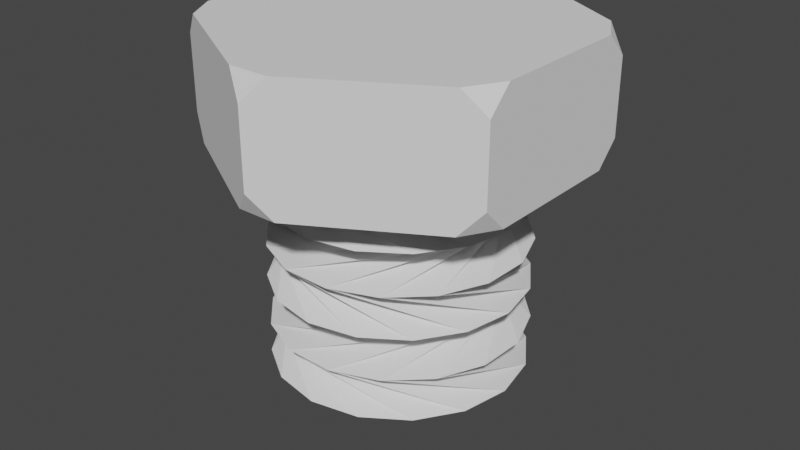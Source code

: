 # Source: schraube_weiter.blend  (saved by Blender 2.83.19; exported with 4.5.12 LTS)
import bpy
from mathutils import Matrix  # noqa: F401  (used for matrix-valued properties, if any)

bpy.ops.wm.read_factory_settings(use_empty=True)
scene = bpy.context.scene
scene.name = 'Scene'

# ---- collections
col_collection = bpy.data.collections.new('Collection'); scene.collection.children.link(col_collection)

# ---- world
world_world = bpy.data.worlds.new('World'); scene.world = world_world
world_world.use_nodes = True; world_world.node_tree.nodes.clear()
_N = world_world.node_tree.nodes; _L = world_world.node_tree.links
n0 = _N.new('ShaderNodeOutputWorld'); n0.name = 'World Output'; n0.location = (300, 300)
n1 = _N.new('ShaderNodeBackground'); n1.name = 'Background'; n1.location = (10, 300)
n1.inputs[0].default_value = (0.05088, 0.05088, 0.05088, 1.0)
_L.new(n1.outputs[0], n0.inputs[0])
n0.is_active_output = True
world_world.color = (0.05088, 0.05088, 0.05088)
world_world.use_sun_shadow = False
world_world.sun_shadow_jitter_overblur = 0.0

# ---- meshes
me_cylinder = bpy.data.meshes.new('Cylinder')
me_cylinder.from_pydata([(0.2968, 0.04996, -1.0), (0.9861, 0.166, 1.0), (0.2934, -0.06744, -1.0), (0.9746, -0.224, 1.0), (0.2452, -0.1746, -1.0), (0.8147, -0.5799, 1.0), (0.1598, -0.2551, -1.0), (0.5307, -0.8476, 1.0), (0.04996, -0.2968, -1.0), (0.166, -0.9861, 1.0), (-0.06744, -0.2934, -1.0), (-0.224, -0.9746, 1.0), (-0.1746, -0.2452, -1.0), (-0.5799, -0.8147, 1.0), (-0.2551, -0.1598, -1.0), (-0.8476, -0.5307, 1.0), (-0.2968, -0.04996, -1.0), (-0.9861, -0.166, 1.0), (-0.2934, 0.06744, -1.0), (-0.9746, 0.224, 1.0), (-0.2452, 0.1746, -1.0), (-0.8147, 0.5799, 1.0), (-0.1598, 0.2551, -1.0), (-0.5307, 0.8476, 1.0), (-0.04996, 0.2968, -1.0), (-0.166, 0.9861, 1.0), (0.06744, 0.2934, -1.0), (0.224, 0.9746, 1.0), (0.1746, 0.2452, -1.0), (0.5799, 0.8147, 1.0), (0.2551, 0.1598, -1.0), (0.8476, 0.5307, 1.0), (0.0, 1.0, -0.6667), (0.9861, 0.166, -0.3333), (0.0, 1.0, 2.98e-08), (0.9861, 0.166, 0.3333), (0.0, 1.0, 0.6667), (0.3827, 0.9239, 0.6667), (0.9746, -0.224, 0.3333), (0.3827, 0.9239, -2.98e-08), (0.9746, -0.224, -0.3333), (0.3827, 0.9239, -0.6667), (0.7071, 0.7071, 0.6667), (0.8147, -0.5799, 0.3333), (0.7071, 0.7071, -2.98e-08), (0.8147, -0.5799, -0.3333), (0.7071, 0.7071, -0.6667), (0.9239, 0.3827, 0.6667), (0.5307, -0.8476, 0.3333), (0.9239, 0.3827, -2.98e-08), (0.5307, -0.8476, -0.3333), (0.9239, 0.3827, -0.6667), (1.0, -4.371e-08, 0.6667), (0.166, -0.9861, 0.3333), (1.0, -4.371e-08, -2.98e-08), (0.166, -0.9861, -0.3333), (1.0, -4.371e-08, -0.6667), (0.9239, -0.3827, 0.6667), (-0.224, -0.9746, 0.3333), (0.9239, -0.3827, -2.98e-08), (-0.224, -0.9746, -0.3333), (0.9239, -0.3827, -0.6667), (0.7071, -0.7071, 0.6667), (-0.5799, -0.8147, 0.3333), (0.7071, -0.7071, -2.98e-08), (-0.5799, -0.8147, -0.3333), (0.7071, -0.7071, -0.6667), (0.3827, -0.9239, 0.6667), (-0.8476, -0.5307, 0.3333), (0.3827, -0.9239, -2.98e-08), (-0.8476, -0.5307, -0.3333), (0.3827, -0.9239, -0.6667), (1.51e-07, -1.0, 0.6667), (-0.9861, -0.166, 0.3333), (1.51e-07, -1.0, -2.98e-08), (-0.9861, -0.166, -0.3333), (1.51e-07, -1.0, -0.6667), (-0.3827, -0.9239, 0.6667), (-0.9746, 0.224, 0.3333), (-0.3827, -0.9239, -2.98e-08), (-0.9746, 0.224, -0.3333), (-0.3827, -0.9239, -0.6667), (-0.7071, -0.7071, 0.6667), (-0.8147, 0.5799, 0.3333), (-0.7071, -0.7071, -2.98e-08), (-0.8147, 0.5799, -0.3333), (-0.7071, -0.7071, -0.6667), (-0.9239, -0.3827, 0.6667), (-0.5307, 0.8476, 0.3333), (-0.9239, -0.3827, -2.98e-08), (-0.5307, 0.8476, -0.3333), (-0.9239, -0.3827, -0.6667), (-1.0, 1.192e-08, 0.6667), (-0.166, 0.9861, 0.3333), (-1.0, 1.192e-08, -2.98e-08), (-0.166, 0.9861, -0.3333), (-1.0, 1.192e-08, -0.6667), (-0.9239, 0.3827, 0.6667), (0.224, 0.9746, 0.3333), (-0.9239, 0.3827, -2.98e-08), (0.224, 0.9746, -0.3333), (-0.9239, 0.3827, -0.6667), (-0.7071, 0.7071, 0.6667), (0.5799, 0.8147, 0.3333), (-0.7071, 0.7071, -2.98e-08), (0.5799, 0.8147, -0.3333), (-0.7071, 0.7071, -0.6667), (-0.3827, 0.9239, 0.6667), (0.8476, 0.5307, 0.3333), (-0.3827, 0.9239, -2.98e-08), (0.8476, 0.5307, -0.3333), (-0.3827, 0.9239, -0.6667), (0.2421, 0.04074, -1.21), (0.2968, 0.04996, -1.156), (0.2934, -0.06744, -1.156), (0.2392, -0.055, -1.21), (0.2452, -0.1746, -1.156), (0.2, -0.1424, -1.21), (0.1598, -0.2551, -1.156), (0.1303, -0.208, -1.21), (0.04996, -0.2968, -1.156), (0.04074, -0.2421, -1.21), (-0.06744, -0.2934, -1.156), (-0.055, -0.2392, -1.21), (-0.1746, -0.2452, -1.156), (-0.1424, -0.2, -1.21), (-0.2551, -0.1598, -1.156), (-0.208, -0.1303, -1.21), (-0.2968, -0.04996, -1.156), (-0.2421, -0.04074, -1.21), (-0.2934, 0.06744, -1.156), (-0.2392, 0.055, -1.21), (-0.2452, 0.1746, -1.156), (-0.2, 0.1424, -1.21), (-0.1598, 0.2551, -1.156), (-0.1303, 0.208, -1.21), (-0.04996, 0.2968, -1.156), (-0.04074, 0.2421, -1.21), (0.06744, 0.2934, -1.156), (0.055, 0.2392, -1.21), (0.1746, 0.2452, -1.156), (0.1424, 0.2, -1.21), (0.2551, 0.1598, -1.156), (0.208, 0.1303, -1.21)], [], [(36, 1, 3, 37), (37, 3, 5, 42), (42, 5, 7, 47), (47, 7, 9, 52), (52, 9, 11, 57), (57, 11, 13, 62), (62, 13, 15, 67), (67, 15, 17, 72), (72, 17, 19, 77), (77, 19, 21, 82), (82, 21, 23, 87), (87, 23, 25, 92), (92, 25, 27, 97), (97, 27, 29, 102), (3, 1, 31, 29, 27, 25, 23, 21, 19, 17, 15, 13, 11, 9, 7, 5), (102, 29, 31, 107), (107, 31, 1, 36), (18, 20, 132, 130), (30, 111, 32, 0), (111, 110, 33, 32), (110, 109, 34, 33), (109, 108, 35, 34), (108, 107, 36, 35), (28, 106, 111, 30), (106, 105, 110, 111), (105, 104, 109, 110), (104, 103, 108, 109), (103, 102, 107, 108), (26, 101, 106, 28), (101, 100, 105, 106), (100, 99, 104, 105), (99, 98, 103, 104), (98, 97, 102, 103), (24, 96, 101, 26), (96, 95, 100, 101), (95, 94, 99, 100), (94, 93, 98, 99), (93, 92, 97, 98), (22, 91, 96, 24), (91, 90, 95, 96), (90, 89, 94, 95), (89, 88, 93, 94), (88, 87, 92, 93), (20, 86, 91, 22), (86, 85, 90, 91), (85, 84, 89, 90), (84, 83, 88, 89), (83, 82, 87, 88), (18, 81, 86, 20), (81, 80, 85, 86), (80, 79, 84, 85), (79, 78, 83, 84), (78, 77, 82, 83), (16, 76, 81, 18), (76, 75, 80, 81), (75, 74, 79, 80), (74, 73, 78, 79), (73, 72, 77, 78), (14, 71, 76, 16), (71, 70, 75, 76), (70, 69, 74, 75), (69, 68, 73, 74), (68, 67, 72, 73), (12, 66, 71, 14), (66, 65, 70, 71), (65, 64, 69, 70), (64, 63, 68, 69), (63, 62, 67, 68), (10, 61, 66, 12), (61, 60, 65, 66), (60, 59, 64, 65), (59, 58, 63, 64), (58, 57, 62, 63), (8, 56, 61, 10), (56, 55, 60, 61), (55, 54, 59, 60), (54, 53, 58, 59), (53, 52, 57, 58), (6, 51, 56, 8), (51, 50, 55, 56), (50, 49, 54, 55), (49, 48, 53, 54), (48, 47, 52, 53), (4, 46, 51, 6), (46, 45, 50, 51), (45, 44, 49, 50), (44, 43, 48, 49), (43, 42, 47, 48), (2, 41, 46, 4), (41, 40, 45, 46), (40, 39, 44, 45), (39, 38, 43, 44), (38, 37, 42, 43), (0, 32, 41, 2), (32, 33, 40, 41), (33, 34, 39, 40), (34, 35, 38, 39), (35, 36, 37, 38), (30, 0, 113, 142), (28, 30, 142, 140), (4, 6, 118, 116), (14, 16, 128, 126), (24, 26, 138, 136), (10, 12, 124, 122), (20, 22, 134, 132), (6, 8, 120, 118), (16, 18, 130, 128), (26, 28, 140, 138), (112, 115, 117, 119, 121, 123, 125, 127, 129, 131, 133, 135, 137, 139, 141, 143), (12, 14, 126, 124), (22, 24, 136, 134), (2, 4, 116, 114), (8, 10, 122, 120), (113, 114, 115, 112), (114, 116, 117, 115), (116, 118, 119, 117), (118, 120, 121, 119), (120, 122, 123, 121), (122, 124, 125, 123), (124, 126, 127, 125), (126, 128, 129, 127), (128, 130, 131, 129), (130, 132, 133, 131), (132, 134, 135, 133), (134, 136, 137, 135), (136, 138, 139, 137), (138, 140, 141, 139), (140, 142, 143, 141), (142, 113, 112, 143), (0, 2, 114, 113)])
_uv = me_cylinder.uv_layers.new(name='UVMap')
_uv.uv.foreach_set('vector', [1.0, 0.9167, 1.0, 1.0, 0.9375, 1.0, 0.9375, 0.9167, 0.9375, 0.9167, 0.9375, 1.0, 0.875, 1.0, 0.875, 0.9167, 0.875, 0.9167, 0.875, 1.0, 0.8125, 1.0, 0.8125, 0.9167, 0.8125, 0.9167, 0.8125, 1.0, 0.75, 1.0, 0.75, 0.9167, 0.75, 0.9167, 0.75, 1.0, 0.6875, 1.0, 0.6875, 0.9167, 0.6875, 0.9167, 0.6875, 1.0, 0.625, 1.0, 0.625, 0.9167, 0.625, 0.9167, 0.625, 1.0, 0.5625, 1.0, 0.5625, 0.9167, 0.5625, 0.9167, 0.5625, 1.0, 0.5, 1.0, 0.5, 0.9167, 0.5, 0.9167, 0.5, 1.0, 0.4375, 1.0, 0.4375, 0.9167, 0.4375, 0.9167, 0.4375, 1.0, 0.375, 1.0, 0.375, 0.9167, 0.375, 0.9167, 0.375, 1.0, 0.3125, 1.0, 0.3125, 0.9167, 0.3125, 0.9167, 0.3125, 1.0, 0.25, 1.0, 0.25, 0.9167, 0.25, 0.9167, 0.25, 1.0, 0.1875, 1.0, 0.1875, 0.9167, 0.1875, 0.9167, 0.1875, 1.0, 0.125, 1.0, 0.125, 0.9167, 0.3418, 0.4717, 0.25, 0.49, 0.1582, 0.4717, 0.08029, 0.4197, 0.02827, 0.3418, 0.01, 0.25, 0.02827, 0.1582, 0.08029, 0.08029, 0.1582, 0.02827, 0.25, 0.01, 0.3418, 0.02827, 0.4197, 0.08029, 0.4717, 0.1582, 0.49, 0.25, 0.4717, 0.3418, 0.4197, 0.4197, 0.125, 0.9167, 0.125, 1.0, 0.0625, 1.0, 0.0625, 0.9167, 0.0625, 0.9167, 0.0625, 1.0, 0.0, 1.0, 0.0, 0.9167, 0.4375, 0.5, 0.375, 0.5, 0.375, 0.5, 0.4375, 0.5, 0.0625, 0.5, 0.0625, 0.5833, 0.0, 0.5833, 0.0, 0.5, 0.0625, 0.5833, 0.0625, 0.6667, 0.0, 0.6667, 0.0, 0.5833, 0.0625, 0.6667, 0.0625, 0.75, 0.0, 0.75, 0.0, 0.6667, 0.0625, 0.75, 0.0625, 0.8333, 0.0, 0.8333, 0.0, 0.75, 0.0625, 0.8333, 0.0625, 0.9167, 0.0, 0.9167, 0.0, 0.8333, 0.125, 0.5, 0.125, 0.5833, 0.0625, 0.5833, 0.0625, 0.5, 0.125, 0.5833, 0.125, 0.6667, 0.0625, 0.6667, 0.0625, 0.5833, 0.125, 0.6667, 0.125, 0.75, 0.0625, 0.75, 0.0625, 0.6667, 0.125, 0.75, 0.125, 0.8333, 0.0625, 0.8333, 0.0625, 0.75, 0.125, 0.8333, 0.125, 0.9167, 0.0625, 0.9167, 0.0625, 0.8333, 0.1875, 0.5, 0.1875, 0.5833, 0.125, 0.5833, 0.125, 0.5, 0.1875, 0.5833, 0.1875, 0.6667, 0.125, 0.6667, 0.125, 0.5833, 0.1875, 0.6667, 0.1875, 0.75, 0.125, 0.75, 0.125, 0.6667, 0.1875, 0.75, 0.1875, 0.8333, 0.125, 0.8333, 0.125, 0.75, 0.1875, 0.8333, 0.1875, 0.9167, 0.125, 0.9167, 0.125, 0.8333, 0.25, 0.5, 0.25, 0.5833, 0.1875, 0.5833, 0.1875, 0.5, 0.25, 0.5833, 0.25, 0.6667, 0.1875, 0.6667, 0.1875, 0.5833, 0.25, 0.6667, 0.25, 0.75, 0.1875, 0.75, 0.1875, 0.6667, 0.25, 0.75, 0.25, 0.8333, 0.1875, 0.8333, 0.1875, 0.75, 0.25, 0.8333, 0.25, 0.9167, 0.1875, 0.9167, 0.1875, 0.8333, 0.3125, 0.5, 0.3125, 0.5833, 0.25, 0.5833, 0.25, 0.5, 0.3125, 0.5833, 0.3125, 0.6667, 0.25, 0.6667, 0.25, 0.5833, 0.3125, 0.6667, 0.3125, 0.75, 0.25, 0.75, 0.25, 0.6667, 0.3125, 0.75, 0.3125, 0.8333, 0.25, 0.8333, 0.25, 0.75, 0.3125, 0.8333, 0.3125, 0.9167, 0.25, 0.9167, 0.25, 0.8333, 0.375, 0.5, 0.375, 0.5833, 0.3125, 0.5833, 0.3125, 0.5, 0.375, 0.5833, 0.375, 0.6667, 0.3125, 0.6667, 0.3125, 0.5833, 0.375, 0.6667, 0.375, 0.75, 0.3125, 0.75, 0.3125, 0.6667, 0.375, 0.75, 0.375, 0.8333, 0.3125, 0.8333, 0.3125, 0.75, 0.375, 0.8333, 0.375, 0.9167, 0.3125, 0.9167, 0.3125, 0.8333, 0.4375, 0.5, 0.4375, 0.5833, 0.375, 0.5833, 0.375, 0.5, 0.4375, 0.5833, 0.4375, 0.6667, 0.375, 0.6667, 0.375, 0.5833, 0.4375, 0.6667, 0.4375, 0.75, 0.375, 0.75, 0.375, 0.6667, 0.4375, 0.75, 0.4375, 0.8333, 0.375, 0.8333, 0.375, 0.75, 0.4375, 0.8333, 0.4375, 0.9167, 0.375, 0.9167, 0.375, 0.8333, 0.5, 0.5, 0.5, 0.5833, 0.4375, 0.5833, 0.4375, 0.5, 0.5, 0.5833, 0.5, 0.6667, 0.4375, 0.6667, 0.4375, 0.5833, 0.5, 0.6667, 0.5, 0.75, 0.4375, 0.75, 0.4375, 0.6667, 0.5, 0.75, 0.5, 0.8333, 0.4375, 0.8333, 0.4375, 0.75, 0.5, 0.8333, 0.5, 0.9167, 0.4375, 0.9167, 0.4375, 0.8333, 0.5625, 0.5, 0.5625, 0.5833, 0.5, 0.5833, 0.5, 0.5, 0.5625, 0.5833, 0.5625, 0.6667, 0.5, 0.6667, 0.5, 0.5833, 0.5625, 0.6667, 0.5625, 0.75, 0.5, 0.75, 0.5, 0.6667, 0.5625, 0.75, 0.5625, 0.8333, 0.5, 0.8333, 0.5, 0.75, 0.5625, 0.8333, 0.5625, 0.9167, 0.5, 0.9167, 0.5, 0.8333, 0.625, 0.5, 0.625, 0.5833, 0.5625, 0.5833, 0.5625, 0.5, 0.625, 0.5833, 0.625, 0.6667, 0.5625, 0.6667, 0.5625, 0.5833, 0.625, 0.6667, 0.625, 0.75, 0.5625, 0.75, 0.5625, 0.6667, 0.625, 0.75, 0.625, 0.8333, 0.5625, 0.8333, 0.5625, 0.75, 0.625, 0.8333, 0.625, 0.9167, 0.5625, 0.9167, 0.5625, 0.8333, 0.6875, 0.5, 0.6875, 0.5833, 0.625, 0.5833, 0.625, 0.5, 0.6875, 0.5833, 0.6875, 0.6667, 0.625, 0.6667, 0.625, 0.5833, 0.6875, 0.6667, 0.6875, 0.75, 0.625, 0.75, 0.625, 0.6667, 0.6875, 0.75, 0.6875, 0.8333, 0.625, 0.8333, 0.625, 0.75, 0.6875, 0.8333, 0.6875, 0.9167, 0.625, 0.9167, 0.625, 0.8333, 0.75, 0.5, 0.75, 0.5833, 0.6875, 0.5833, 0.6875, 0.5, 0.75, 0.5833, 0.75, 0.6667, 0.6875, 0.6667, 0.6875, 0.5833, 0.75, 0.6667, 0.75, 0.75, 0.6875, 0.75, 0.6875, 0.6667, 0.75, 0.75, 0.75, 0.8333, 0.6875, 0.8333, 0.6875, 0.75, 0.75, 0.8333, 0.75, 0.9167, 0.6875, 0.9167, 0.6875, 0.8333, 0.8125, 0.5, 0.8125, 0.5833, 0.75, 0.5833, 0.75, 0.5, 0.8125, 0.5833, 0.8125, 0.6667, 0.75, 0.6667, 0.75, 0.5833, 0.8125, 0.6667, 0.8125, 0.75, 0.75, 0.75, 0.75, 0.6667, 0.8125, 0.75, 0.8125, 0.8333, 0.75, 0.8333, 0.75, 0.75, 0.8125, 0.8333, 0.8125, 0.9167, 0.75, 0.9167, 0.75, 0.8333, 0.875, 0.5, 0.875, 0.5833, 0.8125, 0.5833, 0.8125, 0.5, 0.875, 0.5833, 0.875, 0.6667, 0.8125, 0.6667, 0.8125, 0.5833, 0.875, 0.6667, 0.875, 0.75, 0.8125, 0.75, 0.8125, 0.6667, 0.875, 0.75, 0.875, 0.8333, 0.8125, 0.8333, 0.8125, 0.75, 0.875, 0.8333, 0.875, 0.9167, 0.8125, 0.9167, 0.8125, 0.8333, 0.9375, 0.5, 0.9375, 0.5833, 0.875, 0.5833, 0.875, 0.5, 0.9375, 0.5833, 0.9375, 0.6667, 0.875, 0.6667, 0.875, 0.5833, 0.9375, 0.6667, 0.9375, 0.75, 0.875, 0.75, 0.875, 0.6667, 0.9375, 0.75, 0.9375, 0.8333, 0.875, 0.8333, 0.875, 0.75, 0.9375, 0.8333, 0.9375, 0.9167, 0.875, 0.9167, 0.875, 0.8333, 1.0, 0.5, 1.0, 0.5833, 0.9375, 0.5833, 0.9375, 0.5, 1.0, 0.5833, 1.0, 0.6667, 0.9375, 0.6667, 0.9375, 0.5833, 1.0, 0.6667, 1.0, 0.75, 0.9375, 0.75, 0.9375, 0.6667, 1.0, 0.75, 1.0, 0.8333, 0.9375, 0.8333, 0.9375, 0.75, 1.0, 0.8333, 1.0, 0.9167, 0.9375, 0.9167, 0.9375, 0.8333, 0.0625, 0.5, 0.0, 0.5, 0.0, 0.5, 0.0625, 0.5, 0.125, 0.5, 0.0625, 0.5, 0.0625, 0.5, 0.125, 0.5, 0.875, 0.5, 0.8125, 0.5, 0.8125, 0.5, 0.875, 0.5, 0.5625, 0.5, 0.5, 0.5, 0.5, 0.5, 0.5625, 0.5, 0.25, 0.5, 0.1875, 0.5, 0.1875, 0.5, 0.25, 0.5, 0.6875, 0.5, 0.625, 0.5, 0.625, 0.5, 0.6875, 0.5, 0.375, 0.5, 0.3125, 0.5, 0.3125, 0.5, 0.375, 0.5, 0.8125, 0.5, 0.75, 0.5, 0.75, 0.5, 0.8125, 0.5, 0.5, 0.5, 0.4375, 0.5, 0.4375, 0.5, 0.5, 0.5, 0.1875, 0.5, 0.125, 0.5, 0.125, 0.5, 0.1875, 0.5, 0.75, 0.4457, 0.8249, 0.4308, 0.8884, 0.3884, 0.9308, 0.3249, 0.9457, 0.25, 0.9308, 0.1751, 0.8884, 0.1116, 0.8249, 0.06919, 0.75, 0.05429, 0.6751, 0.06919, 0.6116, 0.1116, 0.5692, 0.1751, 0.5543, 0.25, 0.5692, 0.3249, 0.6116, 0.3884, 0.6751, 0.4308, 0.625, 0.5, 0.5625, 0.5, 0.5625, 0.5, 0.625, 0.5, 0.3125, 0.5, 0.25, 0.5, 0.25, 0.5, 0.3125, 0.5, 0.9375, 0.5, 0.875, 0.5, 0.875, 0.5, 0.9375, 0.5, 0.75, 0.5, 0.6875, 0.5, 0.6875, 0.5, 0.75, 0.5, 1.0, 0.5, 0.9375, 0.5, 0.9433, 0.5, 0.9942, 0.5, 0.9375, 0.5, 0.875, 0.5, 0.8808, 0.5, 0.9317, 0.5, 0.875, 0.5, 0.8125, 0.5, 0.8183, 0.5, 0.8692, 0.5, 0.8125, 0.5, 0.75, 0.5, 0.7558, 0.5, 0.8067, 0.5, 0.75, 0.5, 0.6875, 0.5, 0.6933, 0.5, 0.7442, 0.5, 0.6875, 0.5, 0.625, 0.5, 0.6308, 0.5, 0.6817, 0.5, 0.625, 0.5, 0.5625, 0.5, 0.5683, 0.5, 0.6192, 0.5, 0.5625, 0.5, 0.5, 0.5, 0.5058, 0.5, 0.5567, 0.5, 0.5, 0.5, 0.4375, 0.5, 0.4433, 0.5, 0.4942, 0.5, 0.4375, 0.5, 0.375, 0.5, 0.3808, 0.5, 0.4317, 0.5, 0.375, 0.5, 0.3125, 0.5, 0.3183, 0.5, 0.3692, 0.5, 0.3125, 0.5, 0.25, 0.5, 0.2558, 0.5, 0.3067, 0.5, 0.25, 0.5, 0.1875, 0.5, 0.1933, 0.5, 0.2442, 0.5, 0.1875, 0.5, 0.125, 0.5, 0.1308, 0.5, 0.1817, 0.5, 0.125, 0.5, 0.0625, 0.5, 0.06827, 0.5, 0.1192, 0.5, 0.0625, 0.5, 0.0, 0.5, 0.005767, 0.5, 0.05673, 0.5, 1.0, 0.5, 0.9375, 0.5, 0.9375, 0.5, 1.0, 0.5])
me_cylinder.use_remesh_fix_poles = True
me_cylinder.use_remesh_preserve_attributes = False
me_cylinder.use_mirror_vertex_groups = False
me_cylinder.update()
me_cylinder_001 = bpy.data.meshes.new('Cylinder.001')
me_cylinder_001.from_pydata([(-0.1587, 1.408, -0.48), (0.0, 1.5, -0.2967), (0.1587, 1.408, -0.48), (0.1587, 1.408, 0.48), (0.0, 1.5, 0.2967), (-0.1587, 1.408, 0.48), (1.14, 0.8417, -0.48), (1.299, 0.75, -0.2967), (1.299, 0.5667, -0.48), (1.299, 0.5667, 0.48), (1.299, 0.75, 0.2967), (1.14, 0.8417, 0.48), (1.299, -0.5667, -0.48), (1.299, -0.75, -0.2967), (1.14, -0.8417, -0.48), (1.14, -0.8417, 0.48), (1.299, -0.75, 0.2967), (1.299, -0.5667, 0.48), (0.1587, -1.408, -0.48), (-1.311e-07, -1.5, -0.2967), (-0.1587, -1.408, -0.48), (-0.1587, -1.408, 0.48), (-1.311e-07, -1.5, 0.2967), (0.1587, -1.408, 0.48), (-1.14, -0.8417, -0.48), (-1.299, -0.75, -0.2967), (-1.299, -0.5667, -0.48), (-1.299, -0.5667, 0.48), (-1.299, -0.75, 0.2967), (-1.14, -0.8417, 0.48), (-1.299, 0.5667, -0.48), (-1.299, 0.75, -0.2967), (-1.14, 0.8417, -0.48), (-1.14, 0.8417, 0.48), (-1.299, 0.75, 0.2967), (-1.299, 0.5667, 0.48)], [], [(32, 31, 34, 33, 5, 4, 1, 0), (14, 13, 16, 15, 23, 22, 19, 18), (20, 19, 22, 21, 29, 28, 25, 24), (26, 25, 28, 27, 35, 34, 31, 30), (8, 7, 10, 9, 17, 16, 13, 12), (9, 11, 3, 5, 33, 35, 27, 29, 21, 23, 15, 17), (2, 1, 4, 3, 11, 10, 7, 6), (0, 1, 2), (3, 4, 5), (6, 7, 8), (9, 10, 11), (12, 13, 14), (15, 16, 17), (18, 19, 20), (21, 22, 23), (24, 25, 26), (27, 28, 29), (30, 31, 32), (33, 34, 35), (0, 2, 6, 8, 12, 14, 18, 20, 24, 26, 30, 32)])
_uv = me_cylinder_001.uv_layers.new(name='UVMap')
_uv.uv.foreach_set('vector', [0.1463, 0.5, 0.1667, 0.5955, 0.1667, 0.9045, 0.1463, 1.0, 0.02037, 1.0, -8.941e-08, 0.9045, -8.941e-08, 0.5955, 0.02037, 0.5, 0.6463, 0.5, 0.6667, 0.5955, 0.6667, 0.9045, 0.6463, 1.0, 0.5204, 1.0, 0.5, 0.9045, 0.5, 0.5955, 0.5204, 0.5, 0.4796, 0.5, 0.5, 0.5955, 0.5, 0.9045, 0.4796, 1.0, 0.3537, 1.0, 0.3333, 0.9045, 0.3333, 0.5955, 0.3537, 0.5, 0.313, 0.5, 0.3333, 0.5955, 0.3333, 0.9045, 0.313, 1.0, 0.187, 1.0, 0.1667, 0.9045, 0.1667, 0.5955, 0.187, 0.5, 0.813, 0.5, 0.8333, 0.5955, 0.8333, 0.9045, 0.813, 1.0, 0.687, 1.0, 0.6667, 0.9045, 0.6667, 0.5955, 0.687, 0.5, 0.4578, 0.3407, 0.4324, 0.3847, 0.2754, 0.4753, 0.2246, 0.4753, 0.06755, 0.3847, 0.04215, 0.3407, 0.04215, 0.1593, 0.06755, 0.1153, 0.2246, 0.02466, 0.2754, 0.02466, 0.4324, 0.1153, 0.4578, 0.1593, 0.9796, 0.5, 1.0, 0.5955, 1.0, 0.9045, 0.9796, 1.0, 0.8537, 1.0, 0.8333, 0.9045, 0.8333, 0.5955, 0.8537, 0.5, 0.7246, 0.4753, 0.75, 0.49, 0.7754, 0.4753, 0.2754, 0.4753, 0.25, 0.49, 0.2246, 0.4753, 0.9324, 0.3847, 0.9578, 0.37, 0.9578, 0.3407, 0.4578, 0.3407, 0.4578, 0.37, 0.4324, 0.3847, 0.9578, 0.1593, 0.9578, 0.13, 0.9324, 0.1153, 0.4324, 0.1153, 0.4578, 0.13, 0.4578, 0.1593, 0.7754, 0.02466, 0.75, 0.01, 0.7246, 0.02466, 0.2246, 0.02466, 0.25, 0.01, 0.2754, 0.02466, 0.5676, 0.1153, 0.5422, 0.13, 0.5422, 0.1593, 0.04215, 0.1593, 0.04215, 0.13, 0.06755, 0.1153, 0.5422, 0.3407, 0.5422, 0.37, 0.5676, 0.3847, 0.06755, 0.3847, 0.04215, 0.37, 0.04215, 0.3407, 0.7246, 0.4753, 0.7754, 0.4753, 0.9324, 0.3847, 0.9578, 0.3407, 0.9578, 0.1593, 0.9324, 0.1153, 0.7754, 0.02466, 0.7246, 0.02466, 0.5676, 0.1153, 0.5422, 0.1593, 0.5422, 0.3407, 0.5676, 0.3847])
me_cylinder_001.use_remesh_fix_poles = True
me_cylinder_001.use_remesh_preserve_attributes = False
me_cylinder_001.use_mirror_vertex_groups = False
me_cylinder_001.update()

# ---- objects
ob_cylinder = bpy.data.objects.new('Cylinder', me_cylinder)
ob_cylinder_001 = bpy.data.objects.new('Cylinder.001', me_cylinder_001)

# ---- transforms, parenting, visibility, modifiers, constraints
ob_cylinder.location = (0.0, 0.0, 0.0)
ob_cylinder.lineart.crease_threshold = 0.0
ob_cylinder_001.location = (0.0, 0.0, 1.47)
ob_cylinder_001.lineart.crease_threshold = 0.0

# ---- collection membership
col_collection.objects.link(ob_cylinder)
col_collection.objects.link(ob_cylinder_001)

# ---- scene / render settings (as saved in the file)
scene.frame_start = 1; scene.frame_end = 250; scene.frame_set(1)
scene.render.engine = 'BLENDER_EEVEE_NEXT'
scene.cycles.use_denoising = False
scene.cycles.samples = 128
scene.cycles.sampling_pattern = 'TABULATED_SOBOL'
scene.cycles.use_adaptive_sampling = False
scene.cycles.use_light_tree = False
scene.view_settings.view_transform = 'Filmic'
bpy.context.view_layer.update()

# ---- added for rendering (the .blend has no active camera and no usable light): camera, sun
cam_auto = bpy.data.cameras.new('AutoCamera')
cam_auto.lens = 50.0
cam_auto.sensor_width = 36.0
cam_auto.clip_end = 1000.0
ob_auto_camera = bpy.data.objects.new('AutoCamera', cam_auto)
scene.collection.objects.link(ob_auto_camera)
ob_auto_camera.location = (4.69379, -5.63255, 4.12494)
ob_auto_camera.rotation_euler = (1.09748, -7.21219e-08, 0.694738)
scene.camera = ob_auto_camera
light_auto_sun = bpy.data.lights.new('AutoSun', 'SUN')
light_auto_sun.energy = 3.0
light_auto_sun.angle = 0.0523599
ob_auto_sun = bpy.data.objects.new('AutoSun', light_auto_sun)
scene.collection.objects.link(ob_auto_sun)
ob_auto_sun.rotation_euler = (0.872665, 0.174533, 0.523599)
bpy.context.view_layer.update()
